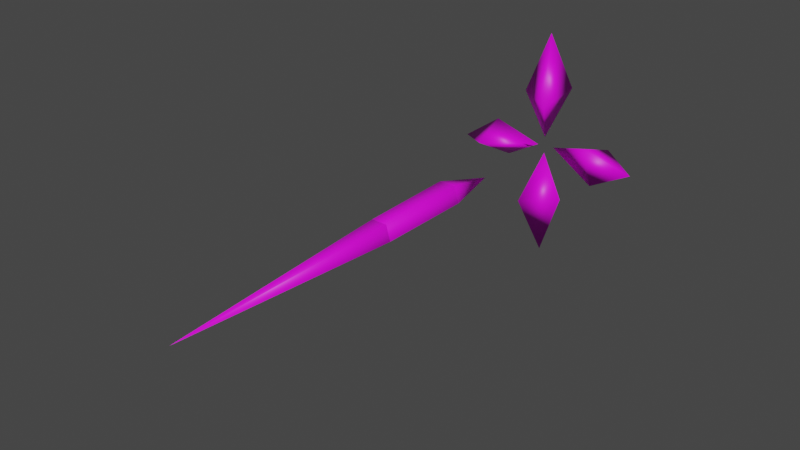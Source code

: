# Source: flare.blend  (saved by Blender 2.90.8; exported with 4.5.12 LTS)
import bpy
from mathutils import Matrix  # noqa: F401  (used for matrix-valued properties, if any)

bpy.ops.wm.read_factory_settings(use_empty=True)
scene = bpy.context.scene
scene.name = 'Scene'

# ---- collections
col_collection = bpy.data.collections.new('Collection'); scene.collection.children.link(col_collection)

# ---- images (referenced by path relative to the original .blend; pixels are not part of the script)
import os
ASSET_DIR = os.environ.get("B2B_ASSET_DIR", "")  # directory of the original .blend (textures are referenced by path, not embedded)
HERE = os.path.dirname(os.path.abspath(__file__))  # packed textures are extracted next to this script under _unpacked/

def load_image(name, relpath, width, height, colorspace="sRGB"):
    """Load a texture the original file referenced (path relative to the .blend, or extracted next to this script)."""
    p = next((c for c in (os.path.join(HERE, relpath), os.path.join(ASSET_DIR, relpath)) if relpath and os.path.exists(c)), "")
    if p:
        img = bpy.data.images.load(p, check_existing=True)
        img.name = name
    else:  # same state as the original file: an image datablock whose file is absent (Cycles renders it pink)
        img = bpy.data.images.new(name, width, height)
        img.source = "FILE"
        img.filepath = "//" + (relpath or name)
    img.colorspace_settings.name = colorspace
    return img
img_fire_png_001 = load_image('fire.png.001', 'fire.png', 1024, 1024, 'sRGB')

# ---- materials (node trees are filled in below, after node groups)
mat_material_001 = bpy.data.materials.new('Material.001')
mat_material_001.use_transparent_shadow = False

# ---- material node trees
mat_material_001.use_nodes = True; mat_material_001.node_tree.nodes.clear()
_N = mat_material_001.node_tree.nodes; _L = mat_material_001.node_tree.links
n0 = _N.new('ShaderNodeBsdfPrincipled'); n0.name = 'Principled BSDF'; n0.location = (10, 300)
n0.distribution = 'GGX'
n0.subsurface_method = 'BURLEY'
n0.inputs[3].default_value = 1.45
n0.inputs[27].default_value = (0.0, 0.0, 0.0, 1.0)
n0.inputs[28].default_value = 1.0
n1 = _N.new('ShaderNodeOutputMaterial'); n1.name = 'Material Output'; n1.location = (300, 300)
n2 = _N.new('ShaderNodeVectorMath'); n2.name = 'Vector Math'; n2.location = (-231, 209)
n2.operation = 'MULTIPLY'
n3 = _N.new('ShaderNodeVertexColor'); n3.name = 'Vertex Color'; n3.location = (-499, 104)
n4 = _N.new('ShaderNodeTexImage'); n4.name = 'Image Texture'; n4.location = (-569, 402)
n4.image = img_fire_png_001
n4.interpolation = 'Closest'
_L.new(n0.outputs[0], n1.inputs[0])
_L.new(n3.outputs[0], n2.inputs[0])
_L.new(n2.outputs[0], n0.inputs[0])
_L.new(n4.outputs[0], n2.inputs[1])
n1.is_active_output = True

# ---- world
world_world = bpy.data.worlds.new('World'); scene.world = world_world
world_world.use_nodes = True; world_world.node_tree.nodes.clear()
_N = world_world.node_tree.nodes; _L = world_world.node_tree.links
n0 = _N.new('ShaderNodeOutputWorld'); n0.name = 'World Output'; n0.location = (300, 300)
n1 = _N.new('ShaderNodeBackground'); n1.name = 'Background'; n1.location = (10, 300)
n1.inputs[0].default_value = (0.05088, 0.05088, 0.05088, 1.0)
_L.new(n1.outputs[0], n0.inputs[0])
n0.is_active_output = True
world_world.color = (0.05088, 0.05088, 0.05088)
world_world.use_sun_shadow = False
world_world.sun_shadow_jitter_overblur = 0.0

# ---- meshes
me_sphere = bpy.data.meshes.new('Sphere')
me_sphere.from_pydata([(0.12, 0.1786, 0.4636), (0.0907, -0.2134, 0.3884), (-0.002786, -0.01107, 0.0396), (-0.002786, -0.01107, 0.9708), (-0.2434, 0.01559, 0.4057), (-0.1409, -0.1709, -0.5609), (0.213, -0.05014, -0.4851), (-0.0067, -0.002648, -0.114), (0.01943, -0.02368, -1.045), (-0.0768, 0.205, -0.5094), (-0.5308, -0.2451, -0.0829), (-0.4457, 0.1078, -0.2763), (-0.05205, -0.03563, -0.0327), (-0.846, 0.004374, -0.1619), (-0.5798, 0.1071, 0.03062), (0.4508, -0.1434, 0.09363), (0.5096, -0.07837, -0.2533), (0.8631, -0.05419, -0.06797), (0.06331, 0.02762, -0.05506), (0.5094, 0.1939, -0.01085), (-6.89e-09, -2.216, -0.133), (-1.051e-08, -1.411, -0.126), (-1.56e-08, -0.8935, -0.03609), (-1.507e-08, -4.184, -0.007432), (0.1089, -2.222, -0.05015), (0.1178, -1.411, -0.04043), (0.0673, -2.216, 0.07413), (0.0728, -1.402, 0.08998), (-0.1178, -1.411, -0.04043), (-0.1089, -2.222, -0.05015), (-0.0728, -1.402, 0.08998), (-0.0673, -2.216, 0.07413)], [], [(2, 0, 1), (0, 3, 1), (2, 1, 4), (1, 3, 4), (2, 4, 0), (4, 3, 0), (7, 5, 6), (5, 8, 6), (7, 6, 9), (6, 8, 9), (7, 9, 5), (9, 8, 5), (12, 10, 11), (10, 13, 11), (12, 11, 14), (11, 13, 14), (12, 14, 10), (14, 13, 10), (17, 15, 16), (15, 18, 16), (17, 16, 19), (16, 18, 19), (17, 19, 15), (19, 18, 15), (25, 27, 26, 24), (20, 24, 23), (22, 25, 21), (22, 28, 30), (24, 26, 23), (27, 30, 31, 26), (28, 21, 20, 29), (26, 31, 23), (22, 21, 28), (31, 29, 23), (22, 27, 25), (22, 30, 27), (29, 20, 23), (21, 25, 24, 20), (30, 28, 29, 31)])
_uv = me_sphere.uv_layers.new(name='UVMap')
_uv.uv.foreach_set('vector', [0.6595, 0.2684, 0.7484, 0.5755, 0.7272, 0.5211, 0.7484, 0.5755, 0.6595, 0.943, 0.6386, 0.5334, 0.6595, 0.2684, 0.7272, 0.5211, 0.4851, 0.5336, 0.7272, 0.5211, 0.6595, 0.943, 0.4851, 0.5336, 0.6595, 0.2684, 0.4851, 0.5336, 0.7484, 0.5755, 0.4851, 0.5336, 0.6595, 0.943, 0.7484, 0.5755, 0.6239, 0.268, 0.7248, 0.5907, 0.4677, 0.5386, 0.7248, 0.5907, 0.6125, 0.9426, 0.4677, 0.5386, 0.6239, 0.268, 0.4677, 0.5386, 0.6779, 0.5539, 0.4677, 0.5386, 0.6125, 0.9426, 0.6779, 0.5539, 0.6239, 0.268, 0.6779, 0.5539, 0.7248, 0.5907, 0.6779, 0.5539, 0.6125, 0.9426, 0.7248, 0.5907, 0.5727, 0.2518, 0.6184, 0.5976, 0.4677, 0.5704, 0.6184, 0.5976, 0.6161, 0.833, 0.4677, 0.5704, 0.5727, 0.2518, 0.4677, 0.5704, 0.7066, 0.6128, 0.4677, 0.5704, 0.6161, 0.833, 0.7066, 0.6128, 0.5727, 0.2518, 0.7066, 0.6128, 0.6184, 0.5976, 0.7066, 0.6128, 0.6161, 0.833, 0.6184, 0.5976, 0.6245, 0.8609, 0.5146, 0.5595, 0.7648, 0.608, 0.5146, 0.5595, 0.6289, 0.2813, 0.7648, 0.608, 0.6245, 0.8609, 0.7648, 0.608, 0.5892, 0.6037, 0.7648, 0.608, 0.6289, 0.2813, 0.5892, 0.6037, 0.6245, 0.8609, 0.5892, 0.6037, 0.5146, 0.5595, 0.5892, 0.6037, 0.6289, 0.2813, 0.5146, 0.5595, 0.4693, 0.4356, 0.4185, 0.4356, 0.4185, 0.3933, 0.4693, 0.3933, 0.4185, 0.3933, 0.4693, 0.3933, 0.4693, 0.3509, 0.4185, 0.4779, 0.4693, 0.4356, 0.4185, 0.4356, 0.4692, 0.4779, 0.4118, 0.4356, 0.4692, 0.4356, 0.4693, 0.3933, 0.4185, 0.3933, 0.4185, 0.3509, 0.4185, 0.4356, 0.4692, 0.4356, 0.4692, 0.3933, 0.4185, 0.3933, 0.4118, 0.4356, 0.4683, 0.4356, 0.4683, 0.3933, 0.4118, 0.3933, 0.4185, 0.3933, 0.4692, 0.3933, 0.4692, 0.3509, 0.4118, 0.4779, 0.4683, 0.4356, 0.4118, 0.4356, 0.4692, 0.3933, 0.4118, 0.3933, 0.4118, 0.3509, 0.4693, 0.4779, 0.4185, 0.4356, 0.4693, 0.4356, 0.4185, 0.4779, 0.4692, 0.4356, 0.4185, 0.4356, 0.4118, 0.3933, 0.4683, 0.3933, 0.4683, 0.3509, 0.4185, 0.4356, 0.4693, 0.4356, 0.4693, 0.3933, 0.4185, 0.3933, 0.4692, 0.4356, 0.4118, 0.4356, 0.4118, 0.3933, 0.4692, 0.3933])
_ca = me_sphere.color_attributes.new('Col', 'BYTE_COLOR', 'CORNER')
_ca.data.foreach_set('color', [1.0, 1.0, 1.0, 1.0, 1.0, 1.0, 1.0, 1.0, 1.0, 1.0, 1.0, 1.0, 1.0, 1.0, 1.0, 1.0, 1.0, 1.0, 1.0, 1.0, 1.0, 1.0, 1.0, 1.0, 1.0, 1.0, 1.0, 1.0, 1.0, 1.0, 1.0, 1.0, 1.0, 1.0, 1.0, 1.0, 1.0, 1.0, 1.0, 1.0, 1.0, 1.0, 1.0, 1.0, 1.0, 1.0, 1.0, 1.0, 1.0, 1.0, 1.0, 1.0, 1.0, 1.0, 1.0, 1.0, 1.0, 1.0, 1.0, 1.0, 1.0, 1.0, 1.0, 1.0, 1.0, 1.0, 1.0, 1.0, 1.0, 1.0, 1.0, 1.0, 1.0, 1.0, 1.0, 1.0, 1.0, 1.0, 1.0, 1.0, 1.0, 1.0, 1.0, 1.0, 1.0, 1.0, 1.0, 1.0, 1.0, 1.0, 1.0, 1.0, 1.0, 1.0, 1.0, 1.0, 1.0, 1.0, 1.0, 1.0, 1.0, 1.0, 1.0, 1.0, 1.0, 1.0, 1.0, 1.0, 1.0, 1.0, 1.0, 1.0, 1.0, 1.0, 1.0, 1.0, 1.0, 1.0, 1.0, 1.0, 1.0, 1.0, 1.0, 1.0, 1.0, 1.0, 1.0, 1.0, 1.0, 1.0, 1.0, 1.0, 1.0, 1.0, 1.0, 1.0, 1.0, 1.0, 1.0, 1.0, 1.0, 1.0, 1.0, 1.0, 1.0, 1.0, 1.0, 1.0, 1.0, 1.0, 1.0, 1.0, 1.0, 1.0, 1.0, 1.0, 1.0, 1.0, 1.0, 1.0, 1.0, 1.0, 1.0, 1.0, 1.0, 1.0, 1.0, 1.0, 1.0, 1.0, 1.0, 1.0, 1.0, 1.0, 1.0, 1.0, 1.0, 1.0, 1.0, 1.0, 1.0, 1.0, 1.0, 1.0, 1.0, 1.0, 1.0, 1.0, 1.0, 1.0, 1.0, 1.0, 1.0, 1.0, 1.0, 1.0, 1.0, 1.0, 1.0, 1.0, 1.0, 1.0, 1.0, 1.0, 1.0, 1.0, 1.0, 1.0, 1.0, 1.0, 1.0, 1.0, 1.0, 1.0, 1.0, 1.0, 1.0, 1.0, 1.0, 1.0, 1.0, 1.0, 1.0, 1.0, 1.0, 1.0, 1.0, 1.0, 1.0, 1.0, 1.0, 1.0, 1.0, 1.0, 1.0, 1.0, 1.0, 1.0, 1.0, 1.0, 1.0, 1.0, 1.0, 1.0, 1.0, 1.0, 1.0, 1.0, 1.0, 1.0, 1.0, 1.0, 1.0, 1.0, 1.0, 1.0, 1.0, 1.0, 1.0, 1.0, 1.0, 1.0, 1.0, 1.0, 1.0, 1.0, 1.0, 1.0, 1.0, 1.0, 1.0, 1.0, 1.0, 1.0, 1.0, 1.0, 1.0, 1.0, 1.0, 1.0, 1.0, 1.0, 1.0, 1.0, 1.0, 1.0, 1.0, 1.0, 1.0, 1.0, 1.0, 1.0, 1.0, 1.0, 1.0, 1.0, 1.0, 1.0, 1.0, 1.0, 1.0, 1.0, 1.0, 1.0, 1.0, 1.0, 1.0, 1.0, 1.0, 1.0, 1.0, 1.0, 1.0, 1.0, 1.0, 1.0, 1.0, 1.0, 1.0, 1.0, 1.0, 1.0, 1.0, 1.0, 1.0, 1.0, 1.0, 1.0, 1.0, 1.0, 1.0, 1.0, 1.0, 1.0, 1.0, 1.0, 1.0, 1.0, 1.0, 1.0, 1.0, 1.0, 1.0, 1.0, 1.0, 1.0, 1.0, 1.0, 1.0, 1.0, 1.0, 1.0, 1.0, 1.0, 1.0, 1.0, 1.0, 1.0, 1.0, 1.0, 1.0, 1.0, 1.0, 1.0, 1.0, 1.0, 1.0, 1.0, 1.0, 1.0, 1.0, 1.0, 1.0, 1.0, 1.0, 1.0, 1.0, 1.0, 1.0, 1.0, 1.0, 1.0, 1.0, 1.0, 1.0, 1.0, 1.0, 1.0, 1.0, 1.0, 1.0, 1.0, 1.0, 1.0, 1.0, 1.0, 1.0, 1.0, 1.0, 1.0, 1.0, 1.0, 1.0, 1.0, 1.0, 1.0, 1.0, 1.0, 1.0, 1.0, 1.0, 1.0, 1.0, 1.0, 1.0, 1.0, 1.0, 1.0, 1.0, 1.0, 1.0, 1.0, 1.0, 1.0, 1.0, 1.0, 1.0, 1.0, 1.0, 1.0, 1.0, 1.0, 1.0, 1.0, 1.0, 1.0, 1.0, 1.0, 1.0, 1.0, 1.0, 1.0, 1.0, 1.0, 1.0, 1.0, 1.0, 1.0, 1.0, 1.0, 1.0, 1.0, 1.0, 1.0, 1.0, 1.0, 1.0, 1.0, 1.0, 1.0, 1.0, 1.0, 1.0, 1.0, 1.0, 1.0, 1.0, 1.0, 1.0, 1.0, 1.0, 1.0, 1.0, 1.0, 1.0, 1.0, 1.0, 1.0, 1.0, 1.0, 1.0, 1.0, 1.0, 1.0, 1.0, 1.0, 1.0, 1.0])
me_sphere.materials.append(mat_material_001)
me_sphere.use_remesh_fix_poles = True
me_sphere.use_remesh_preserve_attributes = False
me_sphere.use_mirror_vertex_groups = False
me_sphere.update()
me_sphere.normals_split_custom_set([tuple(v) for v in zip(*[iter([0.07083, 0.1024, -0.9922, 0.5766, 0.8137, -0.07327, 0.4366, -0.8945, -0.09584, 0.5767, 0.8137, -0.07317, -0.002054, -0.07869, 0.9969, 0.4366, -0.8946, -0.0958, 0.07089, 0.1024, -0.9922, 0.4366, -0.8945, -0.09591, -0.9913, 0.0907, -0.09584, 0.4365, -0.8946, -0.09591, -0.002001, -0.07874, 0.9969, -0.9913, 0.09071, -0.09586, 0.07088, 0.1024, -0.9922, -0.9913, 0.09073, -0.09583, 0.5767, 0.8137, -0.07323, -0.9913, 0.09073, -0.09584, -0.001967, -0.07869, 0.9969, 0.5767, 0.8137, -0.07321, -0.1029, -0.0792, 0.9915, -0.6491, -0.7593, 0.04609, 0.9749, -0.2003, 0.09734, -0.6491, -0.7593, 0.04606, 0.09812, 0.004275, -0.9952, 0.9749, -0.2003, 0.09741, -0.103, -0.07921, 0.9915, 0.9749, -0.2003, 0.09738, -0.3316, 0.9428, 0.03539, 0.9749, -0.2003, 0.09739, 0.09813, 0.004269, -0.9952, -0.3316, 0.9428, 0.03536, -0.1029, -0.07915, 0.9915, -0.3316, 0.9428, 0.03534, -0.6491, -0.7593, 0.04608, -0.3316, 0.9428, 0.03528, 0.09815, 0.004257, -0.9952, -0.6492, -0.7593, 0.04603, 0.8949, 0.2021, 0.398, -0.1611, -0.9854, 0.05586, 0.08538, 0.487, -0.8692, -0.1611, -0.9854, 0.05582, -0.9621, 0.1875, -0.1981, 0.08532, 0.487, -0.8692, 0.8949, 0.2021, 0.398, 0.0854, 0.487, -0.8692, -0.1982, 0.5719, 0.796, 0.08533, 0.487, -0.8692, -0.9621, 0.1876, -0.1981, -0.1981, 0.5719, 0.796, 0.8949, 0.2021, 0.3979, -0.1981, 0.572, 0.796, -0.1612, -0.9853, 0.05586, -0.1982, 0.5719, 0.796, -0.9621, 0.1876, -0.1981, -0.1612, -0.9853, 0.05583, 0.9867, -0.1453, 0.07336, -0.03537, -0.6763, 0.7357, -0.007329, -0.3181, -0.948, -0.03541, -0.6764, 0.7357, -0.9951, 0.08155, -0.05647, -0.007267, -0.3181, -0.948, 0.9867, -0.1452, 0.07331, -0.007225, -0.3181, -0.948, 0.1344, 0.9679, 0.2122, -0.007343, -0.3181, -0.948, -0.9951, 0.08151, -0.05641, 0.1344, 0.9679, 0.2122, 0.9867, -0.1452, 0.0733, 0.1345, 0.9679, 0.2122, -0.0354, -0.6764, 0.7357, 0.1345, 0.9679, 0.2122, -0.9951, 0.08157, -0.05644, -0.03537, -0.6763, 0.7357, 0.9418, 0.1444, -0.3037, 0.577, 0.1944, 0.7932, 0.5522, -0.2731, 0.7877, 0.914, -0.2974, -0.2762, 0.06309, 0.1807, -0.9815, 0.9325, 0.1664, -0.3205, 0.2424, -0.9213, -0.3039, 0.05892, 0.9944, -0.08793, 0.945, 0.0885, -0.3149, 0.008, 0.08133, -0.9967, -0.09573, 0.9952, 0.01924, -0.9532, 0.07455, -0.2931, -0.597, 0.09822, 0.7962, 0.9544, 0.1568, -0.2539, 0.6139, 0.1496, 0.7751, 0.3786, -0.9163, 0.1306, 0.5761, 0.1907, 0.7948, -0.5761, 0.1907, 0.7948, -0.5564, -0.2752, 0.784, 0.5564, -0.2752, 0.784, -0.9403, 0.1434, -0.3087, 0.0004918, 0.1156, -0.9933, 0.005115, -0.3042, -0.9526, -0.9118, -0.304, -0.2761, 0.5384, 0.1376, 0.8314, -0.5384, 0.1376, 0.8314, 7.757e-05, -0.9176, 0.3976, -0.05896, 0.9944, -0.08791, -0.008002, 0.08131, -0.9967, -0.945, 0.08851, -0.3149, -0.6139, 0.1497, 0.7751, -0.9544, 0.1568, -0.2539, -0.3786, -0.9163, 0.1306, 0.09574, 0.9952, 0.0192, 0.597, 0.09819, 0.7962, 0.9532, 0.07457, -0.2931, -6.53e-05, 0.9963, 0.0854, -0.5696, 0.08942, 0.817, 0.5696, 0.08944, 0.817, -0.9325, 0.1664, -0.3205, -0.06308, 0.1807, -0.9815, -0.2424, -0.9213, -0.304, -0.0004921, 0.1156, -0.9933, 0.9403, 0.1434, -0.3087, 0.9118, -0.3041, -0.2761, -0.005106, -0.3043, -0.9526, -0.577, 0.1944, 0.7932, -0.9418, 0.1444, -0.3037, -0.9139, -0.2974, -0.2762, -0.5522, -0.2731, 0.7877])] * 3)])

# ---- objects
ob_sphere = bpy.data.objects.new('Sphere', me_sphere)

# ---- transforms, parenting, visibility, modifiers, constraints
ob_sphere.location = (0.0, 0.0, 0.0)
ob_sphere.lineart.crease_threshold = 0.0

# ---- collection membership
col_collection.objects.link(ob_sphere)

# ---- scene / render settings (as saved in the file)
scene.frame_start = 1; scene.frame_end = 250; scene.frame_set(1)
scene.render.engine = 'BLENDER_EEVEE_NEXT'
scene.cycles.use_denoising = False
scene.cycles.samples = 128
scene.cycles.sampling_pattern = 'TABULATED_SOBOL'
scene.cycles.use_adaptive_sampling = False
scene.cycles.use_light_tree = False
scene.view_settings.view_transform = 'Filmic'
bpy.context.view_layer.update()

# ---- added for rendering (the .blend has no active camera and no usable light): camera, sun
cam_auto = bpy.data.cameras.new('AutoCamera')
cam_auto.lens = 50.0
cam_auto.sensor_width = 36.0
cam_auto.clip_end = 1000.0
ob_auto_camera = bpy.data.objects.new('AutoCamera', cam_auto)
scene.collection.objects.link(ob_auto_camera)
ob_auto_camera.location = (4.74838, -7.67713, 3.75483)
ob_auto_camera.rotation_euler = (1.09748, -7.21219e-08, 0.694738)
scene.camera = ob_auto_camera
light_auto_sun = bpy.data.lights.new('AutoSun', 'SUN')
light_auto_sun.energy = 3.0
light_auto_sun.angle = 0.0523599
ob_auto_sun = bpy.data.objects.new('AutoSun', light_auto_sun)
scene.collection.objects.link(ob_auto_sun)
ob_auto_sun.rotation_euler = (0.872665, 0.174533, 0.523599)
bpy.context.view_layer.update()
